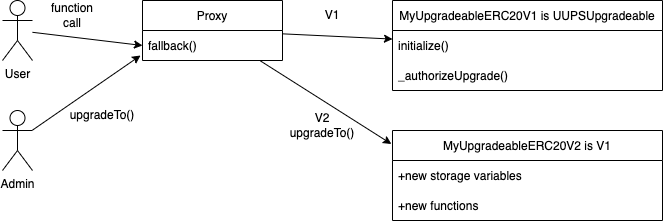

The diagram above was exported from draw.io. Its source (the exported page's mxGraphModel, read from the mxfile embedded in the PNG):
<mxGraphModel dx="652" dy="602" grid="1" gridSize="10" guides="1" tooltips="1" connect="1" arrows="1" fold="1" page="1" pageScale="1" pageWidth="850" pageHeight="1100" math="0" shadow="0">
  <root>
    <mxCell id="0" />
    <mxCell id="1" parent="0" />
    <mxCell id="22" style="edgeStyle=none;html=1;" edge="1" parent="1" source="2" target="6">
      <mxGeometry relative="1" as="geometry" />
    </mxCell>
    <mxCell id="23" style="edgeStyle=none;html=1;entryX=-0.004;entryY=0.15;entryDx=0;entryDy=0;entryPerimeter=0;" edge="1" parent="1" source="2" target="10">
      <mxGeometry relative="1" as="geometry" />
    </mxCell>
    <mxCell id="2" value="Proxy" style="swimlane;fontStyle=0;childLayout=stackLayout;horizontal=1;startSize=30;horizontalStack=0;resizeParent=1;resizeParentMax=0;resizeLast=0;collapsible=1;marginBottom=0;" vertex="1" parent="1">
      <mxGeometry x="190" y="160" width="140" height="60" as="geometry" />
    </mxCell>
    <mxCell id="3" value="fallback()" style="text;strokeColor=none;fillColor=none;align=left;verticalAlign=middle;spacingLeft=4;spacingRight=4;overflow=hidden;points=[[0,0.5],[1,0.5]];portConstraint=eastwest;rotatable=0;" vertex="1" parent="2">
      <mxGeometry y="30" width="140" height="30" as="geometry" />
    </mxCell>
    <mxCell id="6" value="MyUpgradeableERC20V1 is UUPSUpgradeable" style="swimlane;fontStyle=0;childLayout=stackLayout;horizontal=1;startSize=30;horizontalStack=0;resizeParent=1;resizeParentMax=0;resizeLast=0;collapsible=1;marginBottom=0;" vertex="1" parent="1">
      <mxGeometry x="440" y="160" width="270" height="90" as="geometry" />
    </mxCell>
    <mxCell id="7" value="initialize()" style="text;strokeColor=none;fillColor=none;align=left;verticalAlign=middle;spacingLeft=4;spacingRight=4;overflow=hidden;points=[[0,0.5],[1,0.5]];portConstraint=eastwest;rotatable=0;" vertex="1" parent="6">
      <mxGeometry y="30" width="270" height="30" as="geometry" />
    </mxCell>
    <mxCell id="8" value="_authorizeUpgrade()" style="text;strokeColor=none;fillColor=none;align=left;verticalAlign=middle;spacingLeft=4;spacingRight=4;overflow=hidden;points=[[0,0.5],[1,0.5]];portConstraint=eastwest;rotatable=0;" vertex="1" parent="6">
      <mxGeometry y="60" width="270" height="30" as="geometry" />
    </mxCell>
    <mxCell id="10" value="MyUpgradeableERC20V2 is V1" style="swimlane;fontStyle=0;childLayout=stackLayout;horizontal=1;startSize=30;horizontalStack=0;resizeParent=1;resizeParentMax=0;resizeLast=0;collapsible=1;marginBottom=0;" vertex="1" parent="1">
      <mxGeometry x="440" y="290" width="270" height="90" as="geometry" />
    </mxCell>
    <mxCell id="11" value="+new storage variables" style="text;strokeColor=none;fillColor=none;align=left;verticalAlign=middle;spacingLeft=4;spacingRight=4;overflow=hidden;points=[[0,0.5],[1,0.5]];portConstraint=eastwest;rotatable=0;" vertex="1" parent="10">
      <mxGeometry y="30" width="270" height="30" as="geometry" />
    </mxCell>
    <mxCell id="12" value="+new functions" style="text;strokeColor=none;fillColor=none;align=left;verticalAlign=middle;spacingLeft=4;spacingRight=4;overflow=hidden;points=[[0,0.5],[1,0.5]];portConstraint=eastwest;rotatable=0;" vertex="1" parent="10">
      <mxGeometry y="60" width="270" height="30" as="geometry" />
    </mxCell>
    <mxCell id="14" style="edgeStyle=none;html=1;entryX=0;entryY=0.5;entryDx=0;entryDy=0;" edge="1" parent="1" source="13" target="3">
      <mxGeometry relative="1" as="geometry" />
    </mxCell>
    <mxCell id="13" value="User" style="shape=umlActor;verticalLabelPosition=bottom;verticalAlign=top;html=1;outlineConnect=0;" vertex="1" parent="1">
      <mxGeometry x="50" y="160" width="30" height="60" as="geometry" />
    </mxCell>
    <mxCell id="19" style="edgeStyle=none;html=1;entryX=-0.014;entryY=0.833;entryDx=0;entryDy=0;entryPerimeter=0;" edge="1" parent="1" source="15" target="3">
      <mxGeometry relative="1" as="geometry" />
    </mxCell>
    <mxCell id="15" value="Admin" style="shape=umlActor;verticalLabelPosition=bottom;verticalAlign=top;html=1;outlineConnect=0;" vertex="1" parent="1">
      <mxGeometry x="50" y="270" width="30" height="60" as="geometry" />
    </mxCell>
    <mxCell id="20" value="function call" style="text;html=1;strokeColor=none;fillColor=none;align=center;verticalAlign=middle;whiteSpace=wrap;rounded=0;" vertex="1" parent="1">
      <mxGeometry x="90" y="160" width="60" height="30" as="geometry" />
    </mxCell>
    <mxCell id="21" value="upgradeTo()" style="text;html=1;strokeColor=none;fillColor=none;align=center;verticalAlign=middle;whiteSpace=wrap;rounded=0;" vertex="1" parent="1">
      <mxGeometry x="120" y="260" width="60" height="30" as="geometry" />
    </mxCell>
    <mxCell id="24" value="V1" style="text;html=1;strokeColor=none;fillColor=none;align=center;verticalAlign=middle;whiteSpace=wrap;rounded=0;" vertex="1" parent="1">
      <mxGeometry x="350" y="160" width="60" height="30" as="geometry" />
    </mxCell>
    <mxCell id="25" value="V2 upgradeTo()" style="text;html=1;strokeColor=none;fillColor=none;align=center;verticalAlign=middle;whiteSpace=wrap;rounded=0;" vertex="1" parent="1">
      <mxGeometry x="340" y="270" width="60" height="30" as="geometry" />
    </mxCell>
  </root>
</mxGraphModel>